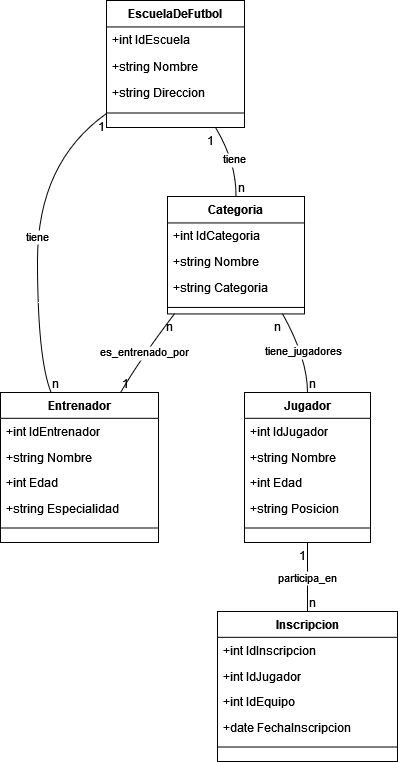

The diagram above was exported from draw.io. Its source (the exported page's mxGraphModel, read from the mxfile embedded in the PNG):
<mxGraphModel dx="986" dy="414" grid="1" gridSize="10" guides="1" tooltips="1" connect="1" arrows="1" fold="1" page="1" pageScale="1" pageWidth="827" pageHeight="1169" math="0" shadow="0">
  <root>
    <mxCell id="0" />
    <mxCell id="1" parent="0" />
    <mxCell id="2" value="EscuelaDeFutbol" style="swimlane;fontStyle=1;align=center;verticalAlign=top;childLayout=stackLayout;horizontal=1;startSize=26.444444444444443;horizontalStack=0;resizeParent=1;resizeParentMax=0;resizeLast=0;collapsible=0;marginBottom=0;" parent="1" vertex="1">
      <mxGeometry x="114" y="8" width="138" height="127" as="geometry" />
    </mxCell>
    <mxCell id="3" value="+int IdEscuela" style="text;strokeColor=none;fillColor=none;align=left;verticalAlign=top;spacingLeft=4;spacingRight=4;overflow=hidden;rotatable=0;points=[[0,0.5],[1,0.5]];portConstraint=eastwest;" parent="2" vertex="1">
      <mxGeometry y="26" width="138" height="26" as="geometry" />
    </mxCell>
    <mxCell id="4" value="+string Nombre" style="text;strokeColor=none;fillColor=none;align=left;verticalAlign=top;spacingLeft=4;spacingRight=4;overflow=hidden;rotatable=0;points=[[0,0.5],[1,0.5]];portConstraint=eastwest;" parent="2" vertex="1">
      <mxGeometry y="53" width="138" height="26" as="geometry" />
    </mxCell>
    <mxCell id="5" value="+string Direccion" style="text;strokeColor=none;fillColor=none;align=left;verticalAlign=top;spacingLeft=4;spacingRight=4;overflow=hidden;rotatable=0;points=[[0,0.5],[1,0.5]];portConstraint=eastwest;" parent="2" vertex="1">
      <mxGeometry y="79" width="138" height="26" as="geometry" />
    </mxCell>
    <mxCell id="6" style="line;strokeWidth=1;fillColor=none;align=left;verticalAlign=middle;spacingTop=-1;spacingLeft=3;spacingRight=3;rotatable=0;labelPosition=right;points=[];portConstraint=eastwest;strokeColor=inherit;" parent="2" vertex="1">
      <mxGeometry y="106" width="138" height="13" as="geometry" />
    </mxCell>
    <mxCell id="7" value="Entrenador" style="swimlane;fontStyle=1;align=center;verticalAlign=top;childLayout=stackLayout;horizontal=1;startSize=25.818181818181817;horizontalStack=0;resizeParent=1;resizeParentMax=0;resizeLast=0;collapsible=0;marginBottom=0;" parent="1" vertex="1">
      <mxGeometry x="8" y="400" width="158" height="150" as="geometry" />
    </mxCell>
    <mxCell id="8" value="+int IdEntrenador" style="text;strokeColor=none;fillColor=none;align=left;verticalAlign=top;spacingLeft=4;spacingRight=4;overflow=hidden;rotatable=0;points=[[0,0.5],[1,0.5]];portConstraint=eastwest;" parent="7" vertex="1">
      <mxGeometry y="26" width="158" height="26" as="geometry" />
    </mxCell>
    <mxCell id="9" value="+string Nombre" style="text;strokeColor=none;fillColor=none;align=left;verticalAlign=top;spacingLeft=4;spacingRight=4;overflow=hidden;rotatable=0;points=[[0,0.5],[1,0.5]];portConstraint=eastwest;" parent="7" vertex="1">
      <mxGeometry y="52" width="158" height="26" as="geometry" />
    </mxCell>
    <mxCell id="10" value="+int Edad" style="text;strokeColor=none;fillColor=none;align=left;verticalAlign=top;spacingLeft=4;spacingRight=4;overflow=hidden;rotatable=0;points=[[0,0.5],[1,0.5]];portConstraint=eastwest;" parent="7" vertex="1">
      <mxGeometry y="77" width="158" height="26" as="geometry" />
    </mxCell>
    <mxCell id="11" value="+string Especialidad" style="text;strokeColor=none;fillColor=none;align=left;verticalAlign=top;spacingLeft=4;spacingRight=4;overflow=hidden;rotatable=0;points=[[0,0.5],[1,0.5]];portConstraint=eastwest;" parent="7" vertex="1">
      <mxGeometry y="103" width="158" height="26" as="geometry" />
    </mxCell>
    <mxCell id="12" style="line;strokeWidth=1;fillColor=none;align=left;verticalAlign=middle;spacingTop=-1;spacingLeft=3;spacingRight=3;rotatable=0;labelPosition=right;points=[];portConstraint=eastwest;strokeColor=inherit;" parent="7" vertex="1">
      <mxGeometry y="129" width="158" height="13" as="geometry" />
    </mxCell>
    <mxCell id="13" value="Jugador" style="swimlane;fontStyle=1;align=center;verticalAlign=top;childLayout=stackLayout;horizontal=1;startSize=25.818181818181817;horizontalStack=0;resizeParent=1;resizeParentMax=0;resizeLast=0;collapsible=0;marginBottom=0;" parent="1" vertex="1">
      <mxGeometry x="252" y="400" width="126" height="150" as="geometry" />
    </mxCell>
    <mxCell id="14" value="+int IdJugador" style="text;strokeColor=none;fillColor=none;align=left;verticalAlign=top;spacingLeft=4;spacingRight=4;overflow=hidden;rotatable=0;points=[[0,0.5],[1,0.5]];portConstraint=eastwest;" parent="13" vertex="1">
      <mxGeometry y="26" width="126" height="26" as="geometry" />
    </mxCell>
    <mxCell id="15" value="+string Nombre" style="text;strokeColor=none;fillColor=none;align=left;verticalAlign=top;spacingLeft=4;spacingRight=4;overflow=hidden;rotatable=0;points=[[0,0.5],[1,0.5]];portConstraint=eastwest;" parent="13" vertex="1">
      <mxGeometry y="52" width="126" height="26" as="geometry" />
    </mxCell>
    <mxCell id="16" value="+int Edad" style="text;strokeColor=none;fillColor=none;align=left;verticalAlign=top;spacingLeft=4;spacingRight=4;overflow=hidden;rotatable=0;points=[[0,0.5],[1,0.5]];portConstraint=eastwest;" parent="13" vertex="1">
      <mxGeometry y="77" width="126" height="26" as="geometry" />
    </mxCell>
    <mxCell id="17" value="+string Posicion" style="text;strokeColor=none;fillColor=none;align=left;verticalAlign=top;spacingLeft=4;spacingRight=4;overflow=hidden;rotatable=0;points=[[0,0.5],[1,0.5]];portConstraint=eastwest;" parent="13" vertex="1">
      <mxGeometry y="103" width="126" height="26" as="geometry" />
    </mxCell>
    <mxCell id="18" style="line;strokeWidth=1;fillColor=none;align=left;verticalAlign=middle;spacingTop=-1;spacingLeft=3;spacingRight=3;rotatable=0;labelPosition=right;points=[];portConstraint=eastwest;strokeColor=inherit;" parent="13" vertex="1">
      <mxGeometry y="129" width="126" height="13" as="geometry" />
    </mxCell>
    <mxCell id="19" value="Categoria" style="swimlane;fontStyle=1;align=center;verticalAlign=top;childLayout=stackLayout;horizontal=1;startSize=26.444444444444443;horizontalStack=0;resizeParent=1;resizeParentMax=0;resizeLast=0;collapsible=0;marginBottom=0;" parent="1" vertex="1">
      <mxGeometry x="175" y="204" width="137" height="117.44444444444444" as="geometry" />
    </mxCell>
    <mxCell id="20" value="+int IdCategoria" style="text;strokeColor=none;fillColor=none;align=left;verticalAlign=top;spacingLeft=4;spacingRight=4;overflow=hidden;rotatable=0;points=[[0,0.5],[1,0.5]];portConstraint=eastwest;" parent="19" vertex="1">
      <mxGeometry y="26.444444444444443" width="137" height="26" as="geometry" />
    </mxCell>
    <mxCell id="21" value="+string Nombre" style="text;strokeColor=none;fillColor=none;align=left;verticalAlign=top;spacingLeft=4;spacingRight=4;overflow=hidden;rotatable=0;points=[[0,0.5],[1,0.5]];portConstraint=eastwest;" parent="19" vertex="1">
      <mxGeometry y="52.44444444444444" width="137" height="26" as="geometry" />
    </mxCell>
    <mxCell id="22" value="+string Categoria" style="text;strokeColor=none;fillColor=none;align=left;verticalAlign=top;spacingLeft=4;spacingRight=4;overflow=hidden;rotatable=0;points=[[0,0.5],[1,0.5]];portConstraint=eastwest;" parent="19" vertex="1">
      <mxGeometry y="78.44444444444444" width="137" height="26" as="geometry" />
    </mxCell>
    <mxCell id="23" style="line;strokeWidth=1;fillColor=none;align=left;verticalAlign=middle;spacingTop=-1;spacingLeft=3;spacingRight=3;rotatable=0;labelPosition=right;points=[];portConstraint=eastwest;strokeColor=inherit;" parent="19" vertex="1">
      <mxGeometry y="104.44444444444444" width="137" height="13" as="geometry" />
    </mxCell>
    <mxCell id="24" value="Inscripcion" style="swimlane;fontStyle=1;align=center;verticalAlign=top;childLayout=stackLayout;horizontal=1;startSize=25.818181818181817;horizontalStack=0;resizeParent=1;resizeParentMax=0;resizeLast=0;collapsible=0;marginBottom=0;" parent="1" vertex="1">
      <mxGeometry x="225" y="619" width="180" height="150" as="geometry" />
    </mxCell>
    <mxCell id="25" value="+int IdInscripcion" style="text;strokeColor=none;fillColor=none;align=left;verticalAlign=top;spacingLeft=4;spacingRight=4;overflow=hidden;rotatable=0;points=[[0,0.5],[1,0.5]];portConstraint=eastwest;" parent="24" vertex="1">
      <mxGeometry y="26" width="180" height="26" as="geometry" />
    </mxCell>
    <mxCell id="26" value="+int IdJugador" style="text;strokeColor=none;fillColor=none;align=left;verticalAlign=top;spacingLeft=4;spacingRight=4;overflow=hidden;rotatable=0;points=[[0,0.5],[1,0.5]];portConstraint=eastwest;" parent="24" vertex="1">
      <mxGeometry y="52" width="180" height="26" as="geometry" />
    </mxCell>
    <mxCell id="27" value="+int IdEquipo" style="text;strokeColor=none;fillColor=none;align=left;verticalAlign=top;spacingLeft=4;spacingRight=4;overflow=hidden;rotatable=0;points=[[0,0.5],[1,0.5]];portConstraint=eastwest;" parent="24" vertex="1">
      <mxGeometry y="77" width="180" height="26" as="geometry" />
    </mxCell>
    <mxCell id="28" value="+date FechaInscripcion" style="text;strokeColor=none;fillColor=none;align=left;verticalAlign=top;spacingLeft=4;spacingRight=4;overflow=hidden;rotatable=0;points=[[0,0.5],[1,0.5]];portConstraint=eastwest;" parent="24" vertex="1">
      <mxGeometry y="103" width="180" height="26" as="geometry" />
    </mxCell>
    <mxCell id="29" style="line;strokeWidth=1;fillColor=none;align=left;verticalAlign=middle;spacingTop=-1;spacingLeft=3;spacingRight=3;rotatable=0;labelPosition=right;points=[];portConstraint=eastwest;strokeColor=inherit;" parent="24" vertex="1">
      <mxGeometry y="129" width="180" height="13" as="geometry" />
    </mxCell>
    <mxCell id="30" value="tiene" style="curved=1;startArrow=none;endArrow=none;exitX=0;exitY=0.89;entryX=0.32;entryY=0;" parent="1" source="2" target="7" edge="1">
      <mxGeometry relative="1" as="geometry">
        <Array as="points">
          <mxPoint x="45" y="170" />
          <mxPoint x="45" y="366" />
        </Array>
      </mxGeometry>
    </mxCell>
    <mxCell id="31" value="1" style="edgeLabel;resizable=0;labelBackgroundColor=none;fontSize=12;align=right;verticalAlign=top;" parent="30" vertex="1">
      <mxGeometry x="-1" relative="1" as="geometry" />
    </mxCell>
    <mxCell id="32" value="n" style="edgeLabel;resizable=0;labelBackgroundColor=none;fontSize=12;align=left;verticalAlign=bottom;" parent="30" vertex="1">
      <mxGeometry x="1" relative="1" as="geometry" />
    </mxCell>
    <mxCell id="33" value="tiene" style="curved=1;startArrow=none;endArrow=none;exitX=0.79;exitY=1;entryX=0.5;entryY=0;" parent="1" source="2" target="19" edge="1">
      <mxGeometry relative="1" as="geometry">
        <Array as="points">
          <mxPoint x="244" y="170" />
        </Array>
      </mxGeometry>
    </mxCell>
    <mxCell id="34" value="1" style="edgeLabel;resizable=0;labelBackgroundColor=none;fontSize=12;align=right;verticalAlign=top;" parent="33" vertex="1">
      <mxGeometry x="-1" relative="1" as="geometry" />
    </mxCell>
    <mxCell id="35" value="n" style="edgeLabel;resizable=0;labelBackgroundColor=none;fontSize=12;align=left;verticalAlign=bottom;" parent="33" vertex="1">
      <mxGeometry x="1" relative="1" as="geometry" />
    </mxCell>
    <mxCell id="36" value="es_entrenado_por" style="curved=1;startArrow=none;endArrow=none;exitX=0.05;exitY=1;entryX=0.76;entryY=0;" parent="1" source="19" target="7" edge="1">
      <mxGeometry relative="1" as="geometry">
        <Array as="points">
          <mxPoint x="148" y="366" />
        </Array>
      </mxGeometry>
    </mxCell>
    <mxCell id="37" value="n" style="edgeLabel;resizable=0;labelBackgroundColor=none;fontSize=12;align=right;verticalAlign=top;" parent="36" vertex="1">
      <mxGeometry x="-1" relative="1" as="geometry" />
    </mxCell>
    <mxCell id="38" value="1" style="edgeLabel;resizable=0;labelBackgroundColor=none;fontSize=12;align=left;verticalAlign=bottom;" parent="36" vertex="1">
      <mxGeometry x="1" relative="1" as="geometry" />
    </mxCell>
    <mxCell id="39" value="tiene_jugadores" style="curved=1;startArrow=none;endArrow=none;exitX=0.84;exitY=1;entryX=0.5;entryY=0;" parent="1" source="19" target="13" edge="1">
      <mxGeometry relative="1" as="geometry">
        <Array as="points">
          <mxPoint x="315" y="366" />
        </Array>
      </mxGeometry>
    </mxCell>
    <mxCell id="40" value="n" style="edgeLabel;resizable=0;labelBackgroundColor=none;fontSize=12;align=right;verticalAlign=top;" parent="39" vertex="1">
      <mxGeometry x="-1" relative="1" as="geometry" />
    </mxCell>
    <mxCell id="41" value="n" style="edgeLabel;resizable=0;labelBackgroundColor=none;fontSize=12;align=left;verticalAlign=bottom;" parent="39" vertex="1">
      <mxGeometry x="1" relative="1" as="geometry" />
    </mxCell>
    <mxCell id="42" value="participa_en" style="curved=1;startArrow=none;endArrow=none;exitX=0.5;exitY=1;entryX=0.5;entryY=0;" parent="1" source="13" target="24" edge="1">
      <mxGeometry relative="1" as="geometry">
        <Array as="points" />
      </mxGeometry>
    </mxCell>
    <mxCell id="43" value="1" style="edgeLabel;resizable=0;labelBackgroundColor=none;fontSize=12;align=right;verticalAlign=top;" parent="42" vertex="1">
      <mxGeometry x="-1" relative="1" as="geometry" />
    </mxCell>
    <mxCell id="44" value="n" style="edgeLabel;resizable=0;labelBackgroundColor=none;fontSize=12;align=left;verticalAlign=bottom;" parent="42" vertex="1">
      <mxGeometry x="1" relative="1" as="geometry" />
    </mxCell>
  </root>
</mxGraphModel>